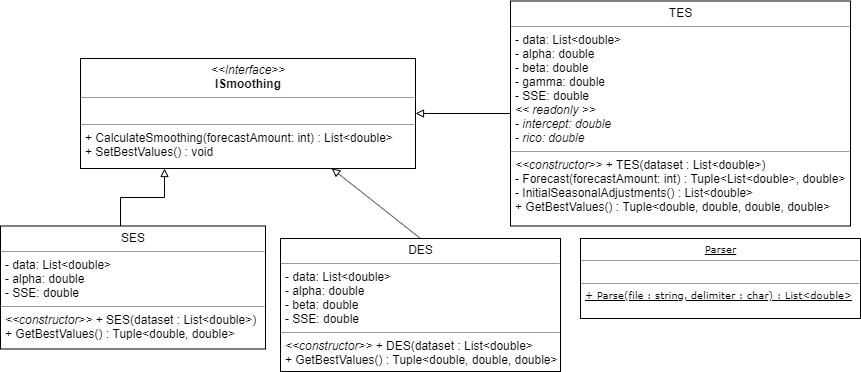

The diagram above was exported from draw.io. Its source (the exported page's mxGraphModel, read from the mxfile embedded in the PNG):
<mxGraphModel dx="1024" dy="1762" grid="1" gridSize="10" guides="1" tooltips="1" connect="1" arrows="1" fold="1" page="1" pageScale="1" pageWidth="827" pageHeight="1169" math="0" shadow="0">
  <root>
    <mxCell id="WIyWlLk6GJQsqaUBKTNV-0" />
    <mxCell id="WIyWlLk6GJQsqaUBKTNV-1" parent="WIyWlLk6GJQsqaUBKTNV-0" />
    <mxCell id="4yBufpKOuUawlQNzU_mk-3" value="&lt;p style=&quot;margin: 0px ; margin-top: 4px ; text-align: center&quot;&gt;&lt;i&gt;&amp;lt;&amp;lt;Interface&amp;gt;&amp;gt;&lt;/i&gt;&lt;br&gt;&lt;b&gt;ISmoothing&lt;/b&gt;&lt;/p&gt;&lt;hr size=&quot;1&quot;&gt;&lt;p style=&quot;margin: 0px ; margin-left: 4px&quot;&gt;&lt;br&gt;&lt;/p&gt;&lt;hr size=&quot;1&quot;&gt;&lt;p style=&quot;margin: 0px ; margin-left: 4px&quot;&gt;+ CalculateSmoothing(forecastAmount: int) : List&amp;lt;double&amp;gt;&lt;/p&gt;&lt;p style=&quot;margin: 0px ; margin-left: 4px&quot;&gt;+ SetBestValues() : void&lt;/p&gt;" style="verticalAlign=top;align=left;overflow=fill;fontSize=12;fontFamily=Helvetica;html=1;rounded=0;shadow=0;comic=0;labelBackgroundColor=none;strokeColor=#000000;strokeWidth=1;fillColor=#ffffff;" parent="WIyWlLk6GJQsqaUBKTNV-1" vertex="1">
      <mxGeometry x="100" y="20" width="335" height="110" as="geometry" />
    </mxCell>
    <mxCell id="4yBufpKOuUawlQNzU_mk-4" value="" style="endArrow=block;html=1;entryX=0.75;entryY=1;entryDx=0;entryDy=0;endFill=0;strokeWidth=1;exitX=0.5;exitY=0;exitDx=0;exitDy=0;" parent="WIyWlLk6GJQsqaUBKTNV-1" source="4yBufpKOuUawlQNzU_mk-9" target="4yBufpKOuUawlQNzU_mk-3" edge="1">
      <mxGeometry width="50" height="50" relative="1" as="geometry">
        <mxPoint x="346" y="180" as="sourcePoint" />
        <mxPoint x="310" y="166" as="targetPoint" />
      </mxGeometry>
    </mxCell>
    <mxCell id="4yBufpKOuUawlQNzU_mk-5" style="edgeStyle=orthogonalEdgeStyle;rounded=0;orthogonalLoop=1;jettySize=auto;html=1;exitX=0.5;exitY=0;exitDx=0;exitDy=0;entryX=0.25;entryY=1;entryDx=0;entryDy=0;endArrow=block;endFill=0;strokeWidth=1;" parent="WIyWlLk6GJQsqaUBKTNV-1" target="4yBufpKOuUawlQNzU_mk-3" edge="1">
      <mxGeometry relative="1" as="geometry">
        <mxPoint x="140" y="188" as="sourcePoint" />
      </mxGeometry>
    </mxCell>
    <mxCell id="4yBufpKOuUawlQNzU_mk-8" value="&lt;p style=&quot;margin: 0px ; margin-top: 4px ; text-align: center&quot;&gt;SES&lt;/p&gt;&lt;hr size=&quot;1&quot;&gt;&lt;p style=&quot;margin: 0px ; margin-left: 4px&quot;&gt;- data: List&amp;lt;double&amp;gt;&lt;/p&gt;&lt;p style=&quot;margin: 0px ; margin-left: 4px&quot;&gt;- alpha: double&lt;/p&gt;&lt;p style=&quot;margin: 0px ; margin-left: 4px&quot;&gt;- SSE: double&lt;/p&gt;&lt;hr size=&quot;1&quot;&gt;&lt;p style=&quot;margin: 0px ; margin-left: 4px&quot;&gt;&lt;i&gt;&amp;lt;&amp;lt;constructor&amp;gt;&amp;gt;&lt;/i&gt; + SES(dataset : List&amp;lt;double&amp;gt;)&lt;/p&gt;&lt;p style=&quot;margin: 0px ; margin-left: 4px&quot;&gt;+ GetBestValues() : Tuple&amp;lt;double, double&amp;gt;&lt;/p&gt;" style="verticalAlign=top;align=left;overflow=fill;fontSize=12;fontFamily=Helvetica;html=1;rounded=0;shadow=0;comic=0;labelBackgroundColor=none;strokeColor=#000000;strokeWidth=1;fillColor=#ffffff;" parent="WIyWlLk6GJQsqaUBKTNV-1" vertex="1">
      <mxGeometry x="20" y="187.5" width="265" height="123" as="geometry" />
    </mxCell>
    <mxCell id="4yBufpKOuUawlQNzU_mk-9" value="&lt;p style=&quot;margin: 0px ; margin-top: 4px ; text-align: center&quot;&gt;DES&lt;/p&gt;&lt;hr size=&quot;1&quot;&gt;&lt;p style=&quot;margin: 0px ; margin-left: 4px&quot;&gt;- data: List&amp;lt;double&amp;gt;&lt;/p&gt;&lt;p style=&quot;margin: 0px ; margin-left: 4px&quot;&gt;- alpha: double&lt;/p&gt;&lt;p style=&quot;margin: 0px ; margin-left: 4px&quot;&gt;- beta: double&lt;/p&gt;&lt;p style=&quot;margin: 0px ; margin-left: 4px&quot;&gt;- SSE: double&lt;/p&gt;&lt;hr size=&quot;1&quot;&gt;&lt;p style=&quot;margin: 0px ; margin-left: 4px&quot;&gt;&lt;i&gt;&amp;lt;&amp;lt;constructor&amp;gt;&amp;gt;&lt;/i&gt; + DES(dataset : List&amp;lt;double&amp;gt;&lt;br&gt;&lt;/p&gt;&lt;p style=&quot;margin: 0px ; margin-left: 4px&quot;&gt;+ GetBestValues() : Tuple&amp;lt;double, double, double&amp;gt;&lt;br&gt;&lt;/p&gt;" style="verticalAlign=top;align=left;overflow=fill;fontSize=12;fontFamily=Helvetica;html=1;rounded=0;shadow=0;comic=0;labelBackgroundColor=none;strokeColor=#000000;strokeWidth=1;fillColor=#ffffff;" parent="WIyWlLk6GJQsqaUBKTNV-1" vertex="1">
      <mxGeometry x="300" y="200" width="280" height="133" as="geometry" />
    </mxCell>
    <mxCell id="4yBufpKOuUawlQNzU_mk-10" value="&lt;p style=&quot;margin: 0px ; margin-top: 4px ; text-align: center&quot;&gt;TES&lt;/p&gt;&lt;hr size=&quot;1&quot;&gt;&lt;p style=&quot;margin: 0px ; margin-left: 4px&quot;&gt;- data: List&amp;lt;double&amp;gt;&lt;/p&gt;&lt;p style=&quot;margin: 0px ; margin-left: 4px&quot;&gt;- alpha: double&lt;/p&gt;&lt;p style=&quot;margin: 0px ; margin-left: 4px&quot;&gt;- beta: double&lt;/p&gt;&lt;p style=&quot;margin: 0px ; margin-left: 4px&quot;&gt;- gamma: double&lt;/p&gt;&lt;p style=&quot;margin: 0px ; margin-left: 4px&quot;&gt;- SSE: double&lt;/p&gt;&lt;p style=&quot;margin: 0px ; margin-left: 4px&quot;&gt;&lt;i&gt;&amp;lt;&amp;lt; readonly &amp;gt;&amp;gt;&lt;/i&gt;&lt;/p&gt;&lt;p style=&quot;margin: 0px ; margin-left: 4px&quot;&gt;&lt;i&gt;- intercept: double&lt;/i&gt;&lt;/p&gt;&lt;p style=&quot;margin: 0px ; margin-left: 4px&quot;&gt;&lt;i&gt;- rico: double&lt;/i&gt;&lt;/p&gt;&lt;hr size=&quot;1&quot;&gt;&lt;p style=&quot;margin: 0px ; margin-left: 4px&quot;&gt;&lt;i&gt;&amp;lt;&amp;lt;constructor&amp;gt;&amp;gt; &lt;/i&gt;+ TES(dataset : List&amp;lt;double&amp;gt;)&lt;br&gt;&lt;/p&gt;&lt;p style=&quot;margin: 0px ; margin-left: 4px&quot;&gt;- Forecast(forecastAmount: int) : Tuple&amp;lt;List&amp;lt;double&amp;gt;, double&amp;gt;&lt;/p&gt;&lt;p style=&quot;margin: 0px ; margin-left: 4px&quot;&gt;- InitialSeasonalAdjustments() : List&amp;lt;double&amp;gt;&lt;br&gt;&lt;/p&gt;&lt;p style=&quot;margin: 0px ; margin-left: 4px&quot;&gt;+ GetBestValues() : Tuple&amp;lt;double, double, double, double&amp;gt;&lt;/p&gt;" style="verticalAlign=top;align=left;overflow=fill;fontSize=12;fontFamily=Helvetica;html=1;rounded=0;shadow=0;comic=0;labelBackgroundColor=none;strokeColor=#000000;strokeWidth=1;fillColor=#ffffff;" parent="WIyWlLk6GJQsqaUBKTNV-1" vertex="1">
      <mxGeometry x="530" y="-37.5" width="340" height="225" as="geometry" />
    </mxCell>
    <mxCell id="4yBufpKOuUawlQNzU_mk-12" value="&lt;p style=&quot;margin: 4px 0px 0px ; text-align: center ; font-size: 10px&quot;&gt;&lt;u&gt;&lt;span&gt;Parser&lt;/span&gt;&lt;br&gt;&lt;/u&gt;&lt;/p&gt;&lt;hr size=&quot;1&quot; style=&quot;font-size: 10px&quot;&gt;&lt;p style=&quot;margin: 0px 0px 0px 4px ; font-size: 10px&quot;&gt;&lt;br&gt;&lt;/p&gt;&lt;hr size=&quot;1&quot; style=&quot;font-size: 10px&quot;&gt;&lt;p style=&quot;margin: 0px 0px 0px 4px ; font-size: 10px&quot;&gt;&lt;font style=&quot;font-size: 10px&quot;&gt;&lt;u&gt;+ Parse(file : string, delimiter : char) : List&amp;lt;double&amp;gt;&lt;/u&gt;&lt;/font&gt;&lt;/p&gt;" style="verticalAlign=top;align=left;overflow=fill;fontSize=12;fontFamily=Verdana;html=1;rounded=0;shadow=0;comic=0;labelBackgroundColor=none;strokeColor=#000000;strokeWidth=1;fillColor=#ffffff;" parent="WIyWlLk6GJQsqaUBKTNV-1" vertex="1">
      <mxGeometry x="600" y="200" width="280" height="80" as="geometry" />
    </mxCell>
    <mxCell id="bP6v6cYKNmQ7BLK2pUpw-0" value="" style="endArrow=block;html=1;entryX=1;entryY=0.5;entryDx=0;entryDy=0;endFill=0;strokeWidth=1;exitX=0;exitY=0.5;exitDx=0;exitDy=0;" parent="WIyWlLk6GJQsqaUBKTNV-1" source="4yBufpKOuUawlQNzU_mk-10" target="4yBufpKOuUawlQNzU_mk-3" edge="1">
      <mxGeometry width="50" height="50" relative="1" as="geometry">
        <mxPoint x="450" y="197" as="sourcePoint" />
        <mxPoint x="361.25" y="140" as="targetPoint" />
      </mxGeometry>
    </mxCell>
  </root>
</mxGraphModel>